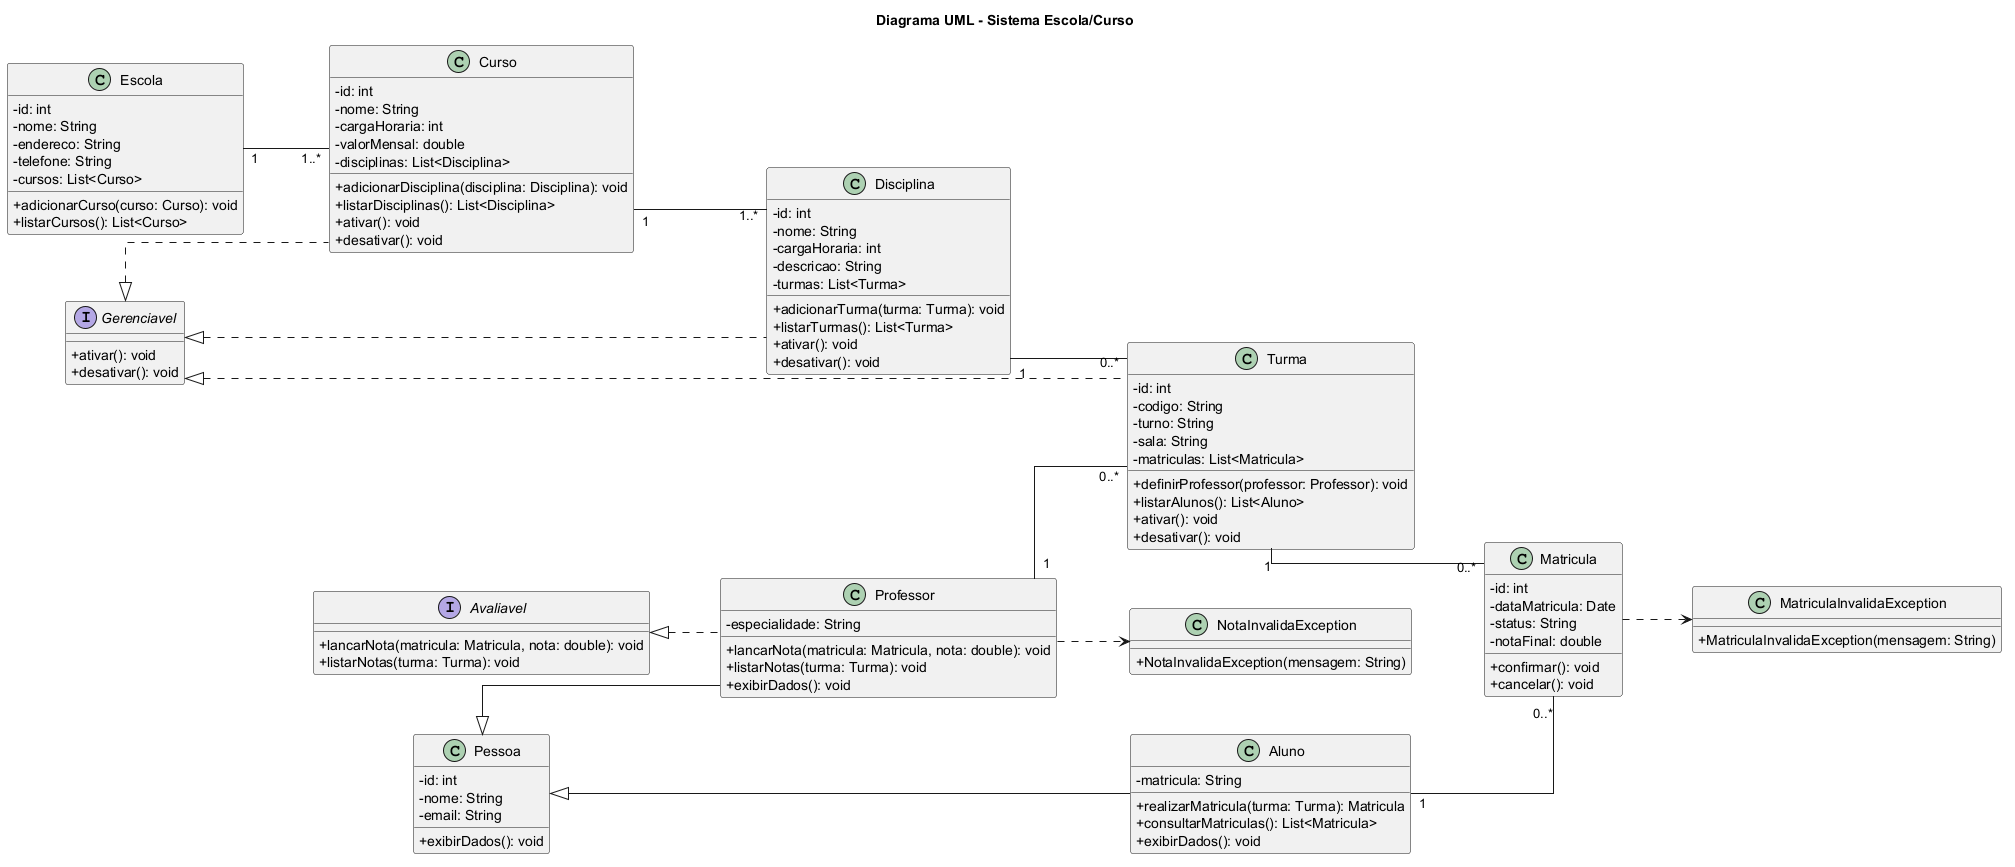

The diagram above was rendered by PlantUML. Its source (embedded in the PNG):
@startuml
title Diagrama UML - Sistema Escola/Curso

left to right direction
skinparam classAttributeIconSize 0
skinparam linetype ortho
skinparam nodesep 60
skinparam ranksep 70

' =========================
' Interfaces
' =========================

interface Gerenciavel {
  + ativar(): void
  + desativar(): void
}

interface Avaliavel {
  + lancarNota(matricula: Matricula, nota: double): void
  + listarNotas(turma: Turma): void
}

' =========================
' Classe base
' =========================

class Pessoa {
  - id: int
  - nome: String
  - email: String

  + exibirDados(): void
}

class Aluno {
  - matricula: String

  + realizarMatricula(turma: Turma): Matricula
  + consultarMatriculas(): List<Matricula>
  + exibirDados(): void
}

class Professor {
  - especialidade: String

  + lancarNota(matricula: Matricula, nota: double): void
  + listarNotas(turma: Turma): void
  + exibirDados(): void
}

' =========================
' Estrutura escolar
' =========================

class Escola {
  - id: int
  - nome: String
  - endereco: String
  - telefone: String
  - cursos: List<Curso>

  + adicionarCurso(curso: Curso): void
  + listarCursos(): List<Curso>
}

class Curso {
  - id: int
  - nome: String
  - cargaHoraria: int
  - valorMensal: double
  - disciplinas: List<Disciplina>

  + adicionarDisciplina(disciplina: Disciplina): void
  + listarDisciplinas(): List<Disciplina>
  + ativar(): void
  + desativar(): void
}

class Disciplina {
  - id: int
  - nome: String
  - cargaHoraria: int
  - descricao: String
  - turmas: List<Turma>

  + adicionarTurma(turma: Turma): void
  + listarTurmas(): List<Turma>
  + ativar(): void
  + desativar(): void
}

class Turma {
  - id: int
  - codigo: String
  - turno: String
  - sala: String
  - matriculas: List<Matricula>

  + definirProfessor(professor: Professor): void
  + listarAlunos(): List<Aluno>
  + ativar(): void
  + desativar(): void
}

class Matricula {
  - id: int
  - dataMatricula: Date
  - status: String
  - notaFinal: double

  + confirmar(): void
  + cancelar(): void
}

' =========================
' Exceções
' =========================

class NotaInvalidaException {
  + NotaInvalidaException(mensagem: String)
}

class MatriculaInvalidaException {
  + MatriculaInvalidaException(mensagem: String)
}

' =========================
' Herança
' =========================

Pessoa <|-- Aluno
Pessoa <|-- Professor

' =========================
' Interfaces
' =========================

Avaliavel <|.. Professor
Gerenciavel <|.. Curso
Gerenciavel <|.. Disciplina
Gerenciavel <|.. Turma

' =========================
' Relacionamentos principais
' =========================

Escola "1" -- "1..*" Curso
Curso "1" -- "1..*" Disciplina
Disciplina "1" -- "0..*" Turma
Professor "1" -- "0..*" Turma
Turma "1" -- "0..*" Matricula
Aluno "1" -- "0..*" Matricula

' =========================
' Exceções utilizadas
' =========================

Professor ..> NotaInvalidaException
Matricula ..> MatriculaInvalidaException

@enduml